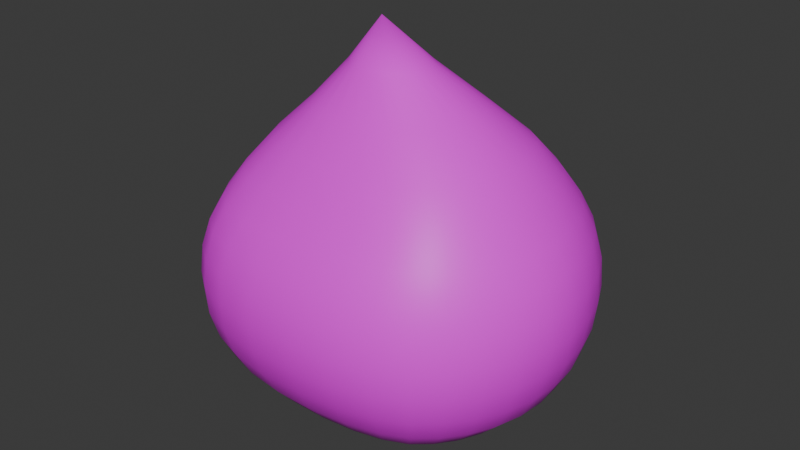 # Source: pet_choco_drop.blend  (saved by Blender 4.0.36; exported with 4.5.12 LTS)
import bpy
from mathutils import Matrix  # noqa: F401  (used for matrix-valued properties, if any)

bpy.ops.wm.read_factory_settings(use_empty=True)
scene = bpy.context.scene
scene.name = 'Scene'

# ---- collections
col_collection = bpy.data.collections.new('Collection'); scene.collection.children.link(col_collection)

# ---- images (referenced by path relative to the original .blend; pixels are not part of the script)
import os
ASSET_DIR = os.environ.get("B2B_ASSET_DIR", "")  # directory of the original .blend (textures are referenced by path, not embedded)
HERE = os.path.dirname(os.path.abspath(__file__))  # packed textures are extracted next to this script under _unpacked/

def load_image(name, relpath, width, height, colorspace="sRGB"):
    """Load a texture the original file referenced (path relative to the .blend, or extracted next to this script)."""
    p = next((c for c in (os.path.join(HERE, relpath), os.path.join(ASSET_DIR, relpath)) if relpath and os.path.exists(c)), "")
    if p:
        img = bpy.data.images.load(p, check_existing=True)
        img.name = name
    else:  # same state as the original file: an image datablock whose file is absent (Cycles renders it pink)
        img = bpy.data.images.new(name, width, height)
        img.source = "FILE"
        img.filepath = "//" + (relpath or name)
    img.colorspace_settings.name = colorspace
    return img
img_base_base_color = load_image('base Base Color', 'pet choco drop diffuse.png', 1024, 1024, 'sRGB')

# ---- materials (node trees are filled in below, after node groups)
mat_base = bpy.data.materials.new('base')
mat_base.use_transparent_shadow = False

# ---- material node trees
mat_base.use_nodes = True; mat_base.node_tree.nodes.clear()
_N = mat_base.node_tree.nodes; _L = mat_base.node_tree.links
n0 = _N.new('ShaderNodeBsdfPrincipled'); n0.name = 'Principled BSDF'; n0.location = (10, 300)
n0.inputs[3].default_value = 1.45
n1 = _N.new('ShaderNodeOutputMaterial'); n1.name = 'Material Output'; n1.location = (300, 300)
n2 = _N.new('ShaderNodeTexImage'); n2.name = 'Image Texture'; n2.location = (-280, 275)
n2.image = img_base_base_color
_L.new(n0.outputs[0], n1.inputs[0])
_L.new(n2.outputs[0], n0.inputs[0])
n1.is_active_output = True

# ---- world
world_world = bpy.data.worlds.new('World'); scene.world = world_world
world_world.use_nodes = True; world_world.node_tree.nodes.clear()
_N = world_world.node_tree.nodes; _L = world_world.node_tree.links
n0 = _N.new('ShaderNodeOutputWorld'); n0.name = 'World Output'; n0.location = (300, 300)
n1 = _N.new('ShaderNodeBackground'); n1.name = 'Background'; n1.location = (10, 300)
n1.inputs[0].default_value = (0.05088, 0.05088, 0.05088, 1.0)
_L.new(n1.outputs[0], n0.inputs[0])
n0.is_active_output = True
world_world.color = (0.05088, 0.05088, 0.05088)
world_world.use_sun_shadow = False
world_world.sun_shadow_jitter_overblur = 0.0

# ---- meshes
me_sphere_002 = bpy.data.meshes.new('Sphere.002')
me_sphere_002.from_pydata([(0.07661, 0.6672, 0.8751), (0.1165, 0.9404, 0.5142), (0.09877, 1.088, 0.1641), (0.09178, 1.107, -0.02616), (0.08984, 1.088, -0.2166), (0.07324, 0.9404, -0.5716), (-0.01181, 0.2619, 1.331), (0.1501, 0.4724, 1.096), (0.2672, 0.6589, 0.8838), (0.3526, 0.8073, 0.6949), (0.3818, 0.9282, 0.525), (0.3824, 1.018, 0.3564), (0.3794, 1.073, 0.1731), (0.3753, 1.092, -0.01742), (0.3703, 1.073, -0.208), (0.3646, 1.018, -0.3911), (0.3391, 0.9282, -0.5617), (0.2828, 0.8038, -0.7137), (0.1975, 0.6409, -0.8407), (0.1037, 0.4508, -0.9361), (0.02604, 0.2489, -0.9948), (0.04146, 0.2527, 1.332), (0.2567, 0.4513, 1.1), (0.4344, 0.6293, 0.891), (0.5446, 0.7693, 0.702), (0.5897, 0.8839, 0.5312), (0.6153, 0.969, 0.3631), (0.629, 1.021, 0.1803), (0.6307, 1.039, -0.0102), (0.6203, 1.021, -0.2011), (0.598, 0.969, -0.385), (0.5614, 0.8839, -0.555), (0.4777, 0.7684, -0.7078), (0.3524, 0.6154, -0.8361), (0.2105, 0.433, -0.933), (0.06642, 0.2385, -0.9944), (0.08839, 0.233, 1.334), (0.3462, 0.4163, 1.103), (0.5639, 0.5785, 0.8955), (0.6834, 0.7049, 0.7047), (0.7528, 0.8083, 0.5343), (0.7989, 0.8851, 0.3667), (0.8255, 0.9325, 0.1841), (0.8316, 0.9484, -0.006484), (0.817, 0.9325, -0.1976), (0.7821, 0.8851, -0.382), (0.7281, 0.8083, -0.5522), (0.6287, 0.7049, -0.7047), (0.4723, 0.5682, -0.8338), (0.2851, 0.4001, -0.9322), (0.1016, 0.221, -0.9943), (0.1291, 0.2058, 1.335), (0.4199, 0.3658, 1.105), (0.6611, 0.5039, 0.8978), (0.7904, 0.6111, 0.7057), (0.8788, 0.697, 0.5354), (0.9391, 0.7606, 0.3678), (0.9745, 0.7997, 0.1852), (0.9836, 0.8129, -0.005418), (0.9662, 0.7997, -0.1967), (0.9226, 0.7606, -0.3811), (0.8545, 0.6969, -0.5515), (0.7361, 0.6111, -0.7041), (0.5569, 0.4971, -0.8336), (0.3434, 0.3521, -0.9321), (0.1312, 0.1966, -0.9943), (0.1638, 0.1719, 1.337), (0.4816, 0.3007, 1.107), (0.7358, 0.4069, 0.8993), (0.8794, 0.4891, 0.7067), (0.9838, 0.5515, 0.5365), (1.056, 0.5975, 0.3691), (1.099, 0.6257, 0.1865), (1.11, 0.6352, -0.004133), (1.09, 0.6257, -0.1955), (1.04, 0.5975, -0.38), (0.9597, 0.5515, -0.5506), (0.8254, 0.4891, -0.7034), (0.6268, 0.4022, -0.8331), (0.3915, 0.29, -0.9319), (0.1556, 0.1659, -0.9942), (-0.1491, 0.04995, 1.593), (0.1908, 0.1329, 1.338), (0.5284, 0.22, 1.109), (0.7908, 0.2931, 0.9007), (0.9464, 0.3465, 0.7078), (1.063, 0.3831, 0.5377), (1.144, 0.41, 0.3704), (1.192, 0.4266, 0.1878), (1.206, 0.4322, -0.002821), (1.184, 0.4266, -0.1942), (1.128, 0.41, -0.3789), (1.039, 0.3831, -0.5496), (0.8926, 0.3459, -0.7026), (0.6791, 0.2894, -0.8324), (0.4272, 0.2132, -0.9314), (0.1738, 0.1302, -0.9941), (0.2026, 0.09072, 1.338), (0.5593, 0.1317, 1.111), (0.8243, 0.1667, 0.9019), (0.988, 0.1886, 0.709), (1.112, 0.2041, 0.5388), (1.199, 0.2133, 0.3714), (1.25, 0.2184, 0.1889), (1.265, 0.2206, -0.001755), (1.242, 0.2184, -0.1932), (1.183, 0.2133, -0.3779), (1.089, 0.2032, -0.5487), (0.9343, 0.1881, -0.7015), (0.7114, 0.163, -0.8314), (0.4494, 0.1291, -0.9309), (0.1852, 0.09062, -0.994), (0.2066, 0.04685, 1.339), (0.5735, 0.03984, 1.113), (0.8353, 0.0327, 0.9033), (1.002, 0.02411, 0.7103), (1.129, 0.01976, 0.5399), (1.217, 0.0168, 0.3722), (1.27, 0.01576, 0.1895), (1.285, 0.01566, -0.001256), (1.262, 0.01576, -0.1927), (1.201, 0.0168, -0.3772), (1.105, 0.0194, -0.5477), (0.9487, 0.02357, -0.7003), (0.7228, 0.03176, -0.8304), (0.4572, 0.04015, -0.9303), (0.1889, 0.04677, -0.9937), (0.2026, 0.002977, 1.339), (0.5594, -0.0513, 1.113), (0.8243, -0.101, 0.9045), (0.9882, -0.1378, 0.7115), (1.112, -0.1627, 0.5409), (1.199, -0.1761, 0.373), (1.25, -0.1832, 0.19), (1.265, -0.186, -0.0008299), (1.242, -0.1832, -0.1922), (1.183, -0.1761, -0.3765), (1.089, -0.1623, -0.5467), (0.9347, -0.1379, -0.6991), (0.7119, -0.1003, -0.8292), (0.4498, -0.05127, -0.9295), (0.1852, 0.002893, -0.9935), (0.1907, -0.03917, 1.339), (0.5282, -0.1388, 1.113), (0.7911, -0.228, 0.9054), (0.9468, -0.292, 0.7126), (1.063, -0.3351, 0.5418), (1.144, -0.3649, 0.3738), (1.192, -0.3832, 0.1909), (1.206, -0.3894, 8.063e-05), (1.184, -0.3832, -0.1912), (1.128, -0.3649, -0.3755), (1.04, -0.3351, -0.5456), (0.8932, -0.292, -0.698), (0.6796, -0.2239, -0.8282), (0.4276, -0.1338, -0.9289), (0.174, -0.03667, -0.9933), (0.1638, -0.07791, 1.338), (0.4812, -0.2189, 1.112), (0.7362, -0.3404, 0.9057), (0.8802, -0.4304, 0.7133), (0.9845, -0.4951, 0.5426), (1.057, -0.5429, 0.3748), (1.099, -0.5723, 0.1919), (1.111, -0.5822, 0.001147), (1.091, -0.5723, -0.1901), (1.04, -0.5429, -0.3745), (0.9606, -0.4951, -0.5447), (0.8264, -0.4302, -0.6971), (0.6277, -0.3361, -0.8274), (0.3921, -0.2091, -0.9285), (0.1558, -0.07149, -0.9932), (0.129, -0.1119, 1.337), (0.4199, -0.2883, 1.111), (0.6615, -0.4352, 0.9053), (0.7914, -0.5475, 0.7135), (0.8798, -0.634, 0.543), (0.94, -0.6982, 0.3753), (0.9754, -0.7377, 0.1926), (0.9846, -0.751, 0.001886), (0.9672, -0.7377, -0.1894), (0.9237, -0.6982, -0.3738), (0.8557, -0.634, -0.5441), (0.7373, -0.5475, -0.6966), (0.558, -0.4283, -0.827), (0.3441, -0.27, -0.9283), (0.1314, -0.1015, -0.9932), (0.08813, -0.1397, 1.336), (0.3459, -0.3377, 1.109), (0.5641, -0.5096, 0.9034), (0.6845, -0.6393, 0.713), (0.7538, -0.7427, 0.5425), (0.7999, -0.8195, 0.3749), (0.8265, -0.8668, 0.1923), (0.8327, -0.8828, 0.001703), (0.8182, -0.8668, -0.1895), (0.7833, -0.8195, -0.3739), (0.7293, -0.7427, -0.5442), (0.63, -0.6392, -0.6967), (0.4735, -0.4971, -0.8272), (0.2858, -0.3166, -0.9285), (0.1018, -0.1256, -0.9933), (0.04113, -0.1609, 1.335), (0.2561, -0.3731, 1.106), (0.434, -0.563, 0.8991), (0.545, -0.7055, 0.7102), (0.5904, -0.8208, 0.5395), (0.6159, -0.9064, 0.3715), (0.6296, -0.9591, 0.1887), (0.6313, -0.977, -0.001917), (0.621, -0.9591, -0.1929), (0.5988, -0.9064, -0.3768), (0.5623, -0.8208, -0.5469), (0.4785, -0.7042, -0.6999), (0.3528, -0.5438, -0.8299), (0.2105, -0.3489, -0.9295), (0.06664, -0.1431, -0.9935), (-0.0119, -0.1733, 1.333), (0.1495, -0.3957, 1.102), (0.2662, -0.5961, 0.8918), (0.351, -0.7481, 0.7032), (0.3809, -0.8711, 0.5334), (0.3819, -0.9625, 0.3649), (0.3787, -1.019, 0.1816), (0.3746, -1.038, -0.008966), (0.3698, -1.019, -0.1996), (0.3642, -0.9625, -0.3829), (0.3389, -0.8711, -0.5535), (0.2825, -0.7432, -0.7062), (0.1984, -0.5703, -0.8349), (0.1038, -0.3668, -0.933), (0.02636, -0.1537, -0.9938), (-0.06841, -0.1753, 1.331), (0.02088, -0.4058, 1.096), (0.0754, -0.6086, 0.8833), (0.1056, -0.7647, 0.6921), (0.1131, -0.8909, 0.5227), (0.1038, -0.9846, 0.3551), (0.0961, -1.042, 0.1727), (0.08938, -1.062, -0.01762), (0.08745, -1.042, -0.2082), (0.08665, -0.9846, -0.392), (0.07022, -0.8909, -0.5635), (0.04758, -0.7561, -0.7152), (0.01852, -0.5784, -0.8416), (-0.01005, -0.3728, -0.9366), (-0.02554, -0.1571, -0.9952), (-0.1252, -0.1706, 1.329), (-0.1169, -0.3975, 1.09), (-0.1224, -0.5993, 0.8747), (-0.148, -0.754, 0.6812), (-0.1816, -0.8782, 0.5102), (-0.217, -0.9704, 0.3419), (-0.2372, -1.027, 0.1592), (-0.246, -1.046, -0.03094), (-0.2459, -1.027, -0.2216), (-0.2314, -0.9704, -0.4049), (-0.2138, -0.8781, -0.5747), (-0.1935, -0.7452, -0.7247), (-0.1628, -0.57, -0.8482), (-0.1193, -0.3669, -0.9397), (-0.08124, -0.1538, -0.9968), (-0.1793, -0.1594, 1.328), (-0.2479, -0.3717, 1.085), (-0.3138, -0.567, 0.8669), (-0.3895, -0.7161, 0.6714), (-0.4659, -0.8334, 0.4986), (-0.5166, -0.9201, 0.3302), (-0.5395, -0.9731, 0.1481), (-0.5485, -0.9909, -0.04186), (-0.5488, -0.9731, -0.2328), (-0.5336, -0.9201, -0.4167), (-0.4893, -0.8334, -0.5854), (-0.4206, -0.7112, -0.7328), (-0.3293, -0.5448, -0.8535), (-0.2291, -0.3488, -0.9431), (-0.1341, -0.1441, -0.9982), (-0.2284, -0.1387, 1.326), (-0.3519, -0.3336, 1.081), (-0.4769, -0.5138, 0.8611), (-0.6009, -0.6527, 0.6638), (-0.6951, -0.758, 0.4911), (-0.7495, -0.8352, 0.3236), (-0.7832, -0.8825, 0.1416), (-0.7976, -0.8985, -0.0485), (-0.7925, -0.8825, -0.2393), (-0.7679, -0.8352, -0.4234), (-0.7179, -0.7579, -0.593), (-0.6206, -0.6511, -0.7396), (-0.4858, -0.5021, -0.8586), (-0.3286, -0.3189, -0.9459), (-0.1753, -0.1271, -0.9989), (-0.2699, -0.1108, 1.325), (-0.4281, -0.2816, 1.08), (-0.6005, -0.4373, 0.8575), (-0.7484, -0.5602, 0.66), (-0.846, -0.6484, 0.4881), (-0.9166, -0.7124, 0.3205), (-0.962, -0.7516, 0.1382), (-0.9804, -0.7648, -0.05202), (-0.9713, -0.7516, -0.2427), (-0.9349, -0.7124, -0.4265), (-0.8726, -0.6482, -0.5962), (-0.761, -0.5585, -0.743), (-0.5976, -0.432, -0.8612), (-0.4041, -0.2736, -0.9475), (-0.2062, -0.1031, -0.9991), (-0.04057, 0.04995, -1.016), (-0.3039, -0.077, 1.324), (-0.4873, -0.2166, 1.078), (-0.6898, -0.34, 0.8549), (-0.8424, -0.4394, 0.6581), (-0.9472, -0.509, 0.4869), (-1.029, -0.5566, 0.3191), (-1.081, -0.5856, 0.1367), (-1.102, -0.5954, -0.05355), (-1.091, -0.5856, -0.2442), (-1.047, -0.5566, -0.4278), (-0.9741, -0.5087, -0.5973), (-0.8519, -0.4383, -0.7443), (-0.6695, -0.3359, -0.8623), (-0.4516, -0.2079, -0.9479), (-0.2303, -0.07296, -0.9992), (-0.3312, -0.0385, 1.323), (-0.5342, -0.136, 1.077), (-0.7535, -0.2262, 0.8528), (-0.9087, -0.2964, 0.6562), (-1.022, -0.3475, 0.4854), (-1.111, -0.3786, 0.3176), (-1.169, -0.3968, 0.135), (-1.191, -0.403, -0.05519), (-1.178, -0.3968, -0.2458), (-1.13, -0.3786, -0.4293), (-1.049, -0.3474, -0.5987), (-0.9159, -0.2947, -0.7456), (-0.7201, -0.2214, -0.8634), (-0.4866, -0.1321, -0.9485), (-0.2481, -0.03724, -0.9993), (-0.3426, 0.003734, 1.323), (-0.5667, -0.04831, 1.075), (-0.791, -0.09735, 0.8509), (-0.9479, -0.1387, 0.6545), (-1.067, -0.1664, 0.4837), (-1.162, -0.1871, 0.3161), (-1.222, -0.1974, 0.1337), (-1.246, -0.2004, -0.05645), (-1.232, -0.1974, -0.247), (-1.181, -0.187, -0.4306), (-1.095, -0.1668, -0.6002), (-0.9549, -0.1364, -0.7471), (-0.7508, -0.09557, -0.8646), (-0.508, -0.04627, -0.9492), (-0.2593, 0.00486, -0.9996), (-0.3459, 0.04743, 1.323), (-0.5835, 0.04239, 1.073), (-0.807, 0.03648, 0.8491), (-0.9617, 0.02933, 0.653), (-1.083, 0.02249, 0.4823), (-1.18, 0.01632, 0.3149), (-1.241, 0.01138, 0.1328), (-1.265, 0.00987, -0.05726), (-1.251, 0.01137, -0.2479), (-1.198, 0.0163, -0.4318), (-1.111, 0.02152, -0.6015), (-0.9683, 0.02924, -0.7485), (-0.7613, 0.03757, -0.8657), (-0.5152, 0.0445, -0.95), (-0.263, 0.04849, -0.9999), (-0.3422, 0.09085, 1.322), (-0.5676, 0.1341, 1.073), (-0.7922, 0.1671, 0.8487), (-0.9494, 0.1948, 0.6519), (-1.069, 0.2115, 0.4813), (-1.164, 0.221, 0.3141), (-1.225, 0.2269, 0.132), (-1.249, 0.229, -0.05802), (-1.235, 0.2269, -0.2487), (-1.183, 0.221, -0.4326), (-1.097, 0.2114, -0.6025), (-0.9553, 0.1956, -0.7496), (-0.7505, 0.1689, -0.8667), (-0.5078, 0.1317, -0.9505), (-0.2591, 0.09168, -1.0), (-0.3316, 0.1322, 1.322), (-0.5347, 0.2176, 1.074), (-0.7543, 0.2915, 0.8484), (-0.9109, 0.3502, 0.6512), (-1.025, 0.392, 0.4807), (-1.115, 0.4221, 0.3134), (-1.173, 0.4405, 0.1312), (-1.195, 0.4467, -0.05883), (-1.182, 0.4405, -0.2495), (-1.134, 0.4221, -0.4333), (-1.052, 0.392, -0.6032), (-0.916, 0.3511, -0.7504), (-0.7188, 0.2921, -0.8675), (-0.4858, 0.2143, -0.951), (-0.2481, 0.1303, -1.0), (-0.3041, 0.1706, 1.323), (-0.4873, 0.2928, 1.074), (-0.691, 0.4033, 0.8488), (-0.8447, 0.4882, 0.6513), (-0.9502, 0.5553, 0.4803), (-1.032, 0.6049, 0.3129), (-1.085, 0.6354, 0.1307), (-1.106, 0.6457, -0.05944), (-1.094, 0.6354, -0.2501), (-1.051, 0.6049, -0.4339), (-0.9774, 0.5553, -0.6037), (-0.8513, 0.4894, -0.7509), (-0.6672, 0.4001, -0.8679), (-0.4501, 0.2878, -0.9512), (-0.2302, 0.1652, -1.0), (-0.2697, 0.2035, 1.323), (-0.4271, 0.3559, 1.075), (-0.6001, 0.4958, 0.8501), (-0.7491, 0.6023, 0.6519), (-0.8477, 0.6892, 0.4801), (-0.9186, 0.7546, 0.3127), (-0.9641, 0.7948, 0.1304), (-0.9827, 0.8084, -0.05971), (-0.9736, 0.7948, -0.2504), (-0.9371, 0.7546, -0.4342), (-0.8742, 0.6893, -0.6039), (-0.7599, 0.6029, -0.7507), (-0.5961, 0.4882, -0.8676), (-0.4022, 0.3465, -0.9512), (-0.2059, 0.195, -1.0), (-0.2283, 0.2281, 1.324), (-0.35, 0.406, 1.076), (-0.4749, 0.5665, 0.8532), (-0.6, 0.6915, 0.6552), (-0.6949, 0.793, 0.4824), (-0.7501, 0.8695, 0.3149), (-0.7838, 0.9168, 0.1329), (-0.7983, 0.9328, -0.05708), (-0.7933, 0.9168, -0.2478), (-0.7688, 0.8695, -0.4318), (-0.7171, 0.7931, -0.6012), (-0.6187, 0.6906, -0.7476), (-0.4829, 0.5546, -0.865), (-0.3278, 0.3923, -0.9494), (-0.1749, 0.2189, -0.9999), (-0.1793, 0.2467, 1.326), (-0.2474, 0.4442, 1.079), (-0.3105, 0.6197, 0.8589), (-0.3862, 0.7588, 0.6628), (-0.4636, 0.8713, 0.4899), (-0.5161, 0.9553, 0.3214), (-0.54, 1.007, 0.1393), (-0.5491, 1.025, -0.05055), (-0.5493, 1.007, -0.2413), (-0.5331, 0.9553, -0.4251), (-0.4861, 0.8713, -0.5937), (-0.4189, 0.7546, -0.7407), (-0.3273, 0.6026, -0.8593), (-0.2279, 0.4255, -0.9463), (-0.1343, 0.2366, -0.9992), (-0.1251, 0.2588, 1.327), (-0.1161, 0.4702, 1.084), (-0.1205, 0.6539, 0.8666), (-0.1439, 0.8014, 0.6726), (-0.1771, 0.9211, 0.5016), (-0.2134, 1.01, 0.3332), (-0.2353, 1.065, 0.1505), (-0.2445, 1.084, -0.03957), (-0.2437, 1.065, -0.2301), (-0.2281, 1.01, -0.4132), (-0.2107, 0.9211, -0.5829), (-0.1909, 0.7948, -0.732), (-0.1617, 0.6332, -0.8537), (-0.1194, 0.4464, -0.9428), (-0.08131, 0.2476, -0.9977), (-0.06828, 0.2639, 1.329), (0.02162, 0.4794, 1.09), (0.1085, 0.8178, 0.6837), (0.1071, 1.031, 0.3466), (0.08874, 1.031, -0.4003), (0.04874, 0.8114, -0.7227), (0.01867, 0.6459, -0.8469), (-0.01063, 0.4551, -0.9396), (-0.02559, 0.2518, -0.996)], [], [(307, 481, 20), (4, 3, 13, 14), (474, 473, 6, 7), (477, 4, 14, 15), (0, 474, 7, 8), (5, 477, 15, 16), (475, 0, 8, 9), (478, 5, 16, 17), (1, 475, 9, 10), (479, 478, 17, 18), (476, 1, 10, 11), (480, 479, 18, 19), (2, 476, 11, 12), (481, 480, 19, 20), (3, 2, 12, 13), (473, 81, 6), (20, 19, 34, 35), (13, 12, 27, 28), (6, 81, 21), (307, 20, 35), (14, 13, 28, 29), (7, 6, 21, 22), (15, 14, 29, 30), (8, 7, 22, 23), (16, 15, 30, 31), (9, 8, 23, 24), (17, 16, 31, 32), (10, 9, 24, 25), (18, 17, 32, 33), (11, 10, 25, 26), (19, 18, 33, 34), (12, 11, 26, 27), (24, 23, 38, 39), (32, 31, 46, 47), (25, 24, 39, 40), (33, 32, 47, 48), (26, 25, 40, 41), (34, 33, 48, 49), (27, 26, 41, 42), (35, 34, 49, 50), (28, 27, 42, 43), (21, 81, 36), (307, 35, 50), (29, 28, 43, 44), (22, 21, 36, 37), (30, 29, 44, 45), (23, 22, 37, 38), (31, 30, 45, 46), (43, 42, 57, 58), (36, 81, 51), (307, 50, 65), (44, 43, 58, 59), (37, 36, 51, 52), (45, 44, 59, 60), (38, 37, 52, 53), (46, 45, 60, 61), (39, 38, 53, 54), (47, 46, 61, 62), (40, 39, 54, 55), (48, 47, 62, 63), (41, 40, 55, 56), (49, 48, 63, 64), (42, 41, 56, 57), (50, 49, 64, 65), (62, 61, 76, 77), (55, 54, 69, 70), (63, 62, 77, 78), (56, 55, 70, 71), (64, 63, 78, 79), (57, 56, 71, 72), (65, 64, 79, 80), (58, 57, 72, 73), (51, 81, 66), (307, 65, 80), (59, 58, 73, 74), (52, 51, 66, 67), (60, 59, 74, 75), (53, 52, 67, 68), (61, 60, 75, 76), (54, 53, 68, 69), (307, 80, 96), (74, 73, 89, 90), (67, 66, 82, 83), (75, 74, 90, 91), (68, 67, 83, 84), (76, 75, 91, 92), (69, 68, 84, 85), (77, 76, 92, 93), (70, 69, 85, 86), (78, 77, 93, 94), (71, 70, 86, 87), (79, 78, 94, 95), (72, 71, 87, 88), (80, 79, 95, 96), (73, 72, 88, 89), (66, 81, 82), (94, 93, 108, 109), (87, 86, 101, 102), (95, 94, 109, 110), (88, 87, 102, 103), (96, 95, 110, 111), (89, 88, 103, 104), (82, 81, 97), (307, 96, 111), (90, 89, 104, 105), (83, 82, 97, 98), (91, 90, 105, 106), (84, 83, 98, 99), (92, 91, 106, 107), (85, 84, 99, 100), (93, 92, 107, 108), (86, 85, 100, 101), (98, 97, 112, 113), (106, 105, 120, 121), (99, 98, 113, 114), (107, 106, 121, 122), (100, 99, 114, 115), (108, 107, 122, 123), (101, 100, 115, 116), (109, 108, 123, 124), (102, 101, 116, 117), (110, 109, 124, 125), (103, 102, 117, 118), (111, 110, 125, 126), (104, 103, 118, 119), (97, 81, 112), (307, 111, 126), (105, 104, 119, 120), (117, 116, 131, 132), (125, 124, 139, 140), (118, 117, 132, 133), (126, 125, 140, 141), (119, 118, 133, 134), (112, 81, 127), (307, 126, 141), (120, 119, 134, 135), (113, 112, 127, 128), (121, 120, 135, 136), (114, 113, 128, 129), (122, 121, 136, 137), (115, 114, 129, 130), (123, 122, 137, 138), (116, 115, 130, 131), (124, 123, 138, 139), (136, 135, 150, 151), (129, 128, 143, 144), (137, 136, 151, 152), (130, 129, 144, 145), (138, 137, 152, 153), (131, 130, 145, 146), (139, 138, 153, 154), (132, 131, 146, 147), (140, 139, 154, 155), (133, 132, 147, 148), (141, 140, 155, 156), (134, 133, 148, 149), (127, 81, 142), (307, 141, 156), (135, 134, 149, 150), (128, 127, 142, 143), (155, 154, 169, 170), (148, 147, 162, 163), (156, 155, 170, 171), (149, 148, 163, 164), (142, 81, 157), (307, 156, 171), (150, 149, 164, 165), (143, 142, 157, 158), (151, 150, 165, 166), (144, 143, 158, 159), (152, 151, 166, 167), (145, 144, 159, 160), (153, 152, 167, 168), (146, 145, 160, 161), (154, 153, 168, 169), (147, 146, 161, 162), (159, 158, 173, 174), (167, 166, 181, 182), (160, 159, 174, 175), (168, 167, 182, 183), (161, 160, 175, 176), (169, 168, 183, 184), (162, 161, 176, 177), (170, 169, 184, 185), (163, 162, 177, 178), (171, 170, 185, 186), (164, 163, 178, 179), (157, 81, 172), (307, 171, 186), (165, 164, 179, 180), (158, 157, 172, 173), (166, 165, 180, 181), (178, 177, 192, 193), (186, 185, 200, 201), (179, 178, 193, 194), (172, 81, 187), (307, 186, 201), (180, 179, 194, 195), (173, 172, 187, 188), (181, 180, 195, 196), (174, 173, 188, 189), (182, 181, 196, 197), (175, 174, 189, 190), (183, 182, 197, 198), (176, 175, 190, 191), (184, 183, 198, 199), (177, 176, 191, 192), (185, 184, 199, 200), (197, 196, 211, 212), (190, 189, 204, 205), (198, 197, 212, 213), (191, 190, 205, 206), (199, 198, 213, 214), (192, 191, 206, 207), (200, 199, 214, 215), (193, 192, 207, 208), (201, 200, 215, 216), (194, 193, 208, 209), (187, 81, 202), (307, 201, 216), (195, 194, 209, 210), (188, 187, 202, 203), (196, 195, 210, 211), (189, 188, 203, 204), (216, 215, 230, 231), (209, 208, 223, 224), (202, 81, 217), (307, 216, 231), (210, 209, 224, 225), (203, 202, 217, 218), (211, 210, 225, 226), (204, 203, 218, 219), (212, 211, 226, 227), (205, 204, 219, 220), (213, 212, 227, 228), (206, 205, 220, 221), (214, 213, 228, 229), (207, 206, 221, 222), (215, 214, 229, 230), (208, 207, 222, 223), (228, 227, 242, 243), (221, 220, 235, 236), (229, 228, 243, 244), (222, 221, 236, 237), (230, 229, 244, 245), (223, 222, 237, 238), (231, 230, 245, 246), (224, 223, 238, 239), (217, 81, 232), (307, 231, 246), (225, 224, 239, 240), (218, 217, 232, 233), (226, 225, 240, 241), (219, 218, 233, 234), (227, 226, 241, 242), (220, 219, 234, 235), (232, 81, 247), (307, 246, 261), (240, 239, 254, 255), (233, 232, 247, 248), (241, 240, 255, 256), (234, 233, 248, 249), (242, 241, 256, 257), (235, 234, 249, 250), (243, 242, 257, 258), (236, 235, 250, 251), (244, 243, 258, 259), (237, 236, 251, 252), (245, 244, 259, 260), (238, 237, 252, 253), (246, 245, 260, 261), (239, 238, 253, 254), (251, 250, 265, 266), (259, 258, 273, 274), (252, 251, 266, 267), (260, 259, 274, 275), (253, 252, 267, 268), (261, 260, 275, 276), (254, 253, 268, 269), (247, 81, 262), (307, 261, 276), (255, 254, 269, 270), (248, 247, 262, 263), (256, 255, 270, 271), (249, 248, 263, 264), (257, 256, 271, 272), (250, 249, 264, 265), (258, 257, 272, 273), (270, 269, 284, 285), (263, 262, 277, 278), (271, 270, 285, 286), (264, 263, 278, 279), (272, 271, 286, 287), (265, 264, 279, 280), (273, 272, 287, 288), (266, 265, 280, 281), (274, 273, 288, 289), (267, 266, 281, 282), (275, 274, 289, 290), (268, 267, 282, 283), (276, 275, 290, 291), (269, 268, 283, 284), (262, 81, 277), (307, 276, 291), (289, 288, 303, 304), (282, 281, 296, 297), (290, 289, 304, 305), (283, 282, 297, 298), (291, 290, 305, 306), (284, 283, 298, 299), (277, 81, 292), (307, 291, 306), (285, 284, 299, 300), (278, 277, 292, 293), (286, 285, 300, 301), (279, 278, 293, 294), (287, 286, 301, 302), (280, 279, 294, 295), (288, 287, 302, 303), (281, 280, 295, 296), (293, 292, 308, 309), (301, 300, 316, 317), (294, 293, 309, 310), (302, 301, 317, 318), (295, 294, 310, 311), (303, 302, 318, 319), (296, 295, 311, 312), (304, 303, 319, 320), (297, 296, 312, 313), (305, 304, 320, 321), (298, 297, 313, 314), (306, 305, 321, 322), (299, 298, 314, 315), (292, 81, 308), (307, 306, 322), (300, 299, 315, 316), (313, 312, 327, 328), (321, 320, 335, 336), (314, 313, 328, 329), (322, 321, 336, 337), (315, 314, 329, 330), (308, 81, 323), (307, 322, 337), (316, 315, 330, 331), (309, 308, 323, 324), (317, 316, 331, 332), (310, 309, 324, 325), (318, 317, 332, 333), (311, 310, 325, 326), (319, 318, 333, 334), (312, 311, 326, 327), (320, 319, 334, 335), (332, 331, 346, 347), (325, 324, 339, 340), (333, 332, 347, 348), (326, 325, 340, 341), (334, 333, 348, 349), (327, 326, 341, 342), (335, 334, 349, 350), (328, 327, 342, 343), (336, 335, 350, 351), (329, 328, 343, 344), (337, 336, 351, 352), (330, 329, 344, 345), (323, 81, 338), (307, 337, 352), (331, 330, 345, 346), (324, 323, 338, 339), (351, 350, 365, 366), (344, 343, 358, 359), (352, 351, 366, 367), (345, 344, 359, 360), (338, 81, 353), (307, 352, 367), (346, 345, 360, 361), (339, 338, 353, 354), (347, 346, 361, 362), (340, 339, 354, 355), (348, 347, 362, 363), (341, 340, 355, 356), (349, 348, 363, 364), (342, 341, 356, 357), (350, 349, 364, 365), (343, 342, 357, 358), (363, 362, 377, 378), (356, 355, 370, 371), (364, 363, 378, 379), (357, 356, 371, 372), (365, 364, 379, 380), (358, 357, 372, 373), (366, 365, 380, 381), (359, 358, 373, 374), (367, 366, 381, 382), (360, 359, 374, 375), (353, 81, 368), (307, 367, 382), (361, 360, 375, 376), (354, 353, 368, 369), (362, 361, 376, 377), (355, 354, 369, 370), (382, 381, 396, 397), (375, 374, 389, 390), (368, 81, 383), (307, 382, 397), (376, 375, 390, 391), (369, 368, 383, 384), (377, 376, 391, 392), (370, 369, 384, 385), (378, 377, 392, 393), (371, 370, 385, 386), (379, 378, 393, 394), (372, 371, 386, 387), (380, 379, 394, 395), (373, 372, 387, 388), (381, 380, 395, 396), (374, 373, 388, 389), (386, 385, 400, 401), (394, 393, 408, 409), (387, 386, 401, 402), (395, 394, 409, 410), (388, 387, 402, 403), (396, 395, 410, 411), (389, 388, 403, 404), (397, 396, 411, 412), (390, 389, 404, 405), (383, 81, 398), (307, 397, 412), (391, 390, 405, 406), (384, 383, 398, 399), (392, 391, 406, 407), (385, 384, 399, 400), (393, 392, 407, 408), (405, 404, 419, 420), (398, 81, 413), (307, 412, 427), (406, 405, 420, 421), (399, 398, 413, 414), (407, 406, 421, 422), (400, 399, 414, 415), (408, 407, 422, 423), (401, 400, 415, 416), (409, 408, 423, 424), (402, 401, 416, 417), (410, 409, 424, 425), (403, 402, 417, 418), (411, 410, 425, 426), (404, 403, 418, 419), (412, 411, 426, 427), (424, 423, 438, 439), (417, 416, 431, 432), (425, 424, 439, 440), (418, 417, 432, 433), (426, 425, 440, 441), (419, 418, 433, 434), (427, 426, 441, 442), (420, 419, 434, 435), (413, 81, 428), (307, 427, 442), (421, 420, 435, 436), (414, 413, 428, 429), (422, 421, 436, 437), (415, 414, 429, 430), (423, 422, 437, 438), (416, 415, 430, 431), (428, 81, 443), (307, 442, 457), (436, 435, 450, 451), (429, 428, 443, 444), (437, 436, 451, 452), (430, 429, 444, 445), (438, 437, 452, 453), (431, 430, 445, 446), (439, 438, 453, 454), (432, 431, 446, 447), (440, 439, 454, 455), (433, 432, 447, 448), (441, 440, 455, 456), (434, 433, 448, 449), (442, 441, 456, 457), (435, 434, 449, 450), (447, 446, 461, 462), (455, 454, 469, 470), (448, 447, 462, 463), (456, 455, 470, 471), (449, 448, 463, 464), (457, 456, 471, 472), (450, 449, 464, 465), (443, 81, 458), (307, 457, 472), (451, 450, 465, 466), (444, 443, 458, 459), (452, 451, 466, 467), (445, 444, 459, 460), (453, 452, 467, 468), (446, 445, 460, 461), (454, 453, 468, 469), (466, 465, 3, 4), (459, 458, 473, 474), (467, 466, 4, 477), (460, 459, 474, 0), (468, 467, 477, 5), (461, 460, 0, 475), (469, 468, 5, 478), (462, 461, 475, 1), (470, 469, 478, 479), (463, 462, 1, 476), (471, 470, 479, 480), (464, 463, 476, 2), (472, 471, 480, 481), (465, 464, 2, 3), (458, 81, 473), (307, 472, 481)])
me_sphere_002.polygons.foreach_set('use_smooth', [True] * 512)
_uv = me_sphere_002.uv_layers.new(name='UVMap')
_uv.uv.foreach_set('vector', [0.8216, 0.2351, 0.7851, 0.229, 0.7863, 0.2196, 0.793, 0.7312, 0.7948, 0.6961, 0.8465, 0.6969, 0.8442, 0.732, 0.7803, 0.503, 0.7624, 0.4626, 0.7728, 0.4628, 0.8038, 0.503, 0.7909, 0.7657, 0.793, 0.7312, 0.8442, 0.732, 0.8413, 0.7664, 0.7916, 0.5393, 0.7803, 0.503, 0.8038, 0.503, 0.8264, 0.5393, 0.7858, 0.7986, 0.7909, 0.7657, 0.8413, 0.7664, 0.8344, 0.7989, 0.7983, 0.5718, 0.7916, 0.5393, 0.8264, 0.5393, 0.8429, 0.5717, 0.7787, 0.8283, 0.7858, 0.7986, 0.8344, 0.7989, 0.8215, 0.8285, 0.8004, 0.6006, 0.7983, 0.5718, 0.8429, 0.5717, 0.8488, 0.6008, 0.7153, 0.2113, 0.6868, 0.2002, 0.6913, 0.1577, 0.7186, 0.1788, 0.7988, 0.6295, 0.8004, 0.6006, 0.8488, 0.6008, 0.8491, 0.63, 0.7488, 0.2218, 0.7153, 0.2113, 0.7186, 0.1788, 0.7511, 0.2011, 0.797, 0.6618, 0.7988, 0.6295, 0.8491, 0.63, 0.8482, 0.6624, 0.7851, 0.229, 0.7488, 0.2218, 0.7511, 0.2011, 0.7863, 0.2196, 0.7948, 0.6961, 0.797, 0.6618, 0.8482, 0.6624, 0.8465, 0.6969, 0.7624, 0.4626, 0.7464, 0.4176, 0.7728, 0.4628, 0.7863, 0.2196, 0.7511, 0.2011, 0.7558, 0.1819, 0.7888, 0.2124, 0.8465, 0.6969, 0.8482, 0.6624, 0.8932, 0.6639, 0.8926, 0.6984, 0.7728, 0.4628, 0.7464, 0.4176, 0.7824, 0.463, 0.8216, 0.2351, 0.7863, 0.2196, 0.7888, 0.2124, 0.8442, 0.732, 0.8465, 0.6969, 0.8926, 0.6984, 0.8893, 0.7335, 0.8038, 0.503, 0.7728, 0.4628, 0.7824, 0.463, 0.823, 0.5034, 0.8413, 0.7664, 0.8442, 0.732, 0.8893, 0.7335, 0.8834, 0.7678, 0.8264, 0.5393, 0.8038, 0.503, 0.823, 0.5034, 0.8567, 0.5397, 0.8344, 0.7989, 0.8413, 0.7664, 0.8834, 0.7678, 0.8745, 0.8001, 0.8429, 0.5717, 0.8264, 0.5393, 0.8567, 0.5397, 0.8776, 0.5725, 0.8215, 0.8285, 0.8344, 0.7989, 0.8745, 0.8001, 0.8568, 0.8295, 0.8488, 0.6008, 0.8429, 0.5717, 0.8776, 0.5725, 0.8863, 0.602, 0.7186, 0.1788, 0.6913, 0.1577, 0.7004, 0.1227, 0.7253, 0.151, 0.8491, 0.63, 0.8488, 0.6008, 0.8863, 0.602, 0.8911, 0.6314, 0.7511, 0.2011, 0.7186, 0.1788, 0.7253, 0.151, 0.7558, 0.1819, 0.8482, 0.6624, 0.8491, 0.63, 0.8911, 0.6314, 0.8932, 0.6639, 0.8776, 0.5725, 0.8567, 0.5397, 0.8797, 0.5408, 0.9021, 0.5742, 0.8568, 0.8295, 0.8745, 0.8001, 0.9041, 0.8022, 0.8836, 0.8312, 0.8863, 0.602, 0.8776, 0.5725, 0.9021, 0.5742, 0.9152, 0.604, 0.7253, 0.151, 0.7004, 0.1227, 0.714, 0.09622, 0.7355, 0.1299, 0.8911, 0.6314, 0.8863, 0.602, 0.9152, 0.604, 0.9236, 0.6336, 0.7558, 0.1819, 0.7253, 0.151, 0.7355, 0.1299, 0.7628, 0.1688, 0.8932, 0.6639, 0.8911, 0.6314, 0.9236, 0.6336, 0.928, 0.6663, 0.7888, 0.2124, 0.7558, 0.1819, 0.7628, 0.1688, 0.7924, 0.2063, 0.8926, 0.6984, 0.8932, 0.6639, 0.928, 0.6663, 0.9282, 0.7008, 0.7824, 0.463, 0.7464, 0.4176, 0.7907, 0.4634, 0.8216, 0.2351, 0.7888, 0.2124, 0.7924, 0.2063, 0.8893, 0.7335, 0.8926, 0.6984, 0.9282, 0.7008, 0.9241, 0.7359, 0.1778, 0.07081, 0.2315, 0.03663, 0.2343, 0.04098, 0.1828, 0.07891, 0.8834, 0.7678, 0.8893, 0.7335, 0.9241, 0.7359, 0.916, 0.7701, 0.8567, 0.5397, 0.823, 0.5034, 0.839, 0.5042, 0.8797, 0.5408, 0.8745, 0.8001, 0.8834, 0.7678, 0.916, 0.7701, 0.9041, 0.8022, 0.001596, 0.2392, 0.01932, 0.2108, 0.03962, 0.2307, 0.02231, 0.2594, 0.2343, 0.04098, 0.2878, 1.275e-09, 0.2385, 0.04552, 0.8216, 0.2351, 0.7924, 0.2063, 0.7973, 0.2013, 0.9241, 0.7359, 0.9282, 0.7008, 0.9542, 0.7042, 0.9497, 0.7392, 0.1828, 0.07891, 0.2343, 0.04098, 0.2385, 0.04552, 0.1904, 0.08729, 0.916, 0.7701, 0.9241, 0.7359, 0.9497, 0.7392, 0.9401, 0.7733, 0.137, 0.1123, 0.1828, 0.07891, 0.1904, 0.08729, 0.1484, 0.124, 0.9041, 0.8022, 0.916, 0.7701, 0.9401, 0.7733, 0.9257, 0.805, 0.09966, 0.1395, 0.137, 0.1123, 0.1484, 0.124, 0.114, 0.1536, 0.714, 0.09622, 0.698, 0.07271, 0.7201, 0.0514, 0.7326, 0.0781, 0.06831, 0.1621, 0.09966, 0.1395, 0.114, 0.1536, 0.08533, 0.1788, 0.7355, 0.1299, 0.714, 0.09622, 0.7326, 0.0781, 0.7497, 0.1156, 0.04185, 0.1848, 0.06831, 0.1621, 0.08533, 0.1788, 0.06089, 0.2034, 0.7628, 0.1688, 0.7355, 0.1299, 0.7497, 0.1156, 0.7723, 0.159, 0.01932, 0.2108, 0.04185, 0.1848, 0.06089, 0.2034, 0.03962, 0.2307, 0.7924, 0.2063, 0.7628, 0.1688, 0.7723, 0.159, 0.7973, 0.2013, 0.7326, 0.0781, 0.7201, 0.0514, 0.748, 0.03443, 0.756, 0.06367, 0.08533, 0.1788, 0.114, 0.1536, 0.1332, 0.1687, 0.1082, 0.1967, 0.7497, 0.1156, 0.7326, 0.0781, 0.756, 0.06367, 0.7679, 0.1043, 0.06089, 0.2034, 0.08533, 0.1788, 0.1082, 0.1967, 0.08659, 0.2235, 0.7723, 0.159, 0.7497, 0.1156, 0.7679, 0.1043, 0.7843, 0.1512, 0.03962, 0.2307, 0.06089, 0.2034, 0.08659, 0.2235, 0.06704, 0.252, 0.7973, 0.2013, 0.7723, 0.159, 0.7843, 0.1512, 0.8032, 0.1973, 0.02231, 0.2594, 0.03962, 0.2307, 0.06704, 0.252, 0.05031, 0.2813, 0.2385, 0.04552, 0.2878, 1.275e-09, 0.2438, 0.0502, 0.8216, 0.2351, 0.7973, 0.2013, 0.8032, 0.1973, 0.009634, 0.2886, 0.02231, 0.2594, 0.05031, 0.2813, 0.03705, 0.31, 0.1904, 0.08729, 0.2385, 0.04552, 0.2438, 0.0502, 0.2006, 0.09605, 0.002092, 0.317, 0.009634, 0.2886, 0.03705, 0.31, 0.02778, 0.3372, 0.1484, 0.124, 0.1904, 0.08729, 0.2006, 0.09605, 0.1637, 0.1362, 7.046e-09, 0.3436, 0.002092, 0.317, 0.02778, 0.3372, 0.0229, 0.3616, 0.114, 0.1536, 0.1484, 0.124, 0.1637, 0.1362, 0.1332, 0.1687, 0.8216, 0.2351, 0.8032, 0.1973, 0.81, 0.1945, 0.03705, 0.31, 0.05031, 0.2813, 0.08286, 0.303, 0.06898, 0.3313, 0.2006, 0.09605, 0.2438, 0.0502, 0.25, 0.05479, 0.2136, 0.105, 0.02778, 0.3372, 0.03705, 0.31, 0.06898, 0.3313, 0.05785, 0.3573, 0.1637, 0.1362, 0.2006, 0.09605, 0.2136, 0.105, 0.182, 0.1484, 0.0229, 0.3616, 0.02778, 0.3372, 0.05785, 0.3573, 0.04989, 0.3797, 0.1332, 0.1687, 0.1637, 0.1362, 0.182, 0.1484, 0.1561, 0.1839, 0.756, 0.06367, 0.748, 0.03443, 0.7799, 0.02248, 0.7831, 0.05356, 0.1082, 0.1967, 0.1332, 0.1687, 0.1561, 0.1839, 0.1353, 0.2147, 0.7679, 0.1043, 0.756, 0.06367, 0.7831, 0.05356, 0.7892, 0.09646, 0.08659, 0.2235, 0.1082, 0.1967, 0.1353, 0.2147, 0.1167, 0.2436, 0.7843, 0.1512, 0.7679, 0.1043, 0.7892, 0.09646, 0.7988, 0.1458, 0.06704, 0.252, 0.08659, 0.2235, 0.1167, 0.2436, 0.09898, 0.2734, 0.8032, 0.1973, 0.7843, 0.1512, 0.7988, 0.1458, 0.81, 0.1945, 0.05031, 0.2813, 0.06704, 0.252, 0.09898, 0.2734, 0.08286, 0.303, 0.2438, 0.0502, 0.2878, 1.275e-09, 0.25, 0.05479, 0.7892, 0.09646, 0.7831, 0.05356, 0.8125, 0.04825, 0.8128, 0.0924, 0.1167, 0.2436, 0.1353, 0.2147, 0.1644, 0.2317, 0.1487, 0.2622, 0.7988, 0.1458, 0.7892, 0.09646, 0.8128, 0.0924, 0.8145, 0.143, 0.09898, 0.2734, 0.1167, 0.2436, 0.1487, 0.2622, 0.1328, 0.2931, 0.81, 0.1945, 0.7988, 0.1458, 0.8145, 0.143, 0.8174, 0.193, 0.08286, 0.303, 0.09898, 0.2734, 0.1328, 0.2931, 0.1173, 0.3231, 0.25, 0.05479, 0.2878, 1.275e-09, 0.2569, 0.05877, 0.8216, 0.2351, 0.81, 0.1945, 0.8174, 0.193, 0.06898, 0.3313, 0.08286, 0.303, 0.1173, 0.3231, 0.1028, 0.3511, 0.2136, 0.105, 0.25, 0.05479, 0.2569, 0.05877, 0.228, 0.1136, 0.05785, 0.3573, 0.06898, 0.3313, 0.1028, 0.3511, 0.08982, 0.3759, 0.182, 0.1484, 0.2136, 0.105, 0.228, 0.1136, 0.2026, 0.1602, 0.04989, 0.3797, 0.05785, 0.3573, 0.08982, 0.3759, 0.07914, 0.3968, 0.1561, 0.1839, 0.182, 0.1484, 0.2026, 0.1602, 0.1818, 0.1987, 0.7831, 0.05356, 0.7799, 0.02248, 0.8134, 0.01607, 0.8125, 0.04825, 0.1353, 0.2147, 0.1561, 0.1839, 0.1818, 0.1987, 0.1644, 0.2317, 0.228, 0.1136, 0.2569, 0.05877, 0.2641, 0.06238, 0.2431, 0.1214, 0.08982, 0.3759, 0.1028, 0.3511, 0.1361, 0.3681, 0.1222, 0.3923, 0.2026, 0.1602, 0.228, 0.1136, 0.2431, 0.1214, 0.2247, 0.1711, 0.07914, 0.3968, 0.08982, 0.3759, 0.1222, 0.3923, 0.1094, 0.412, 0.1818, 0.1987, 0.2026, 0.1602, 0.2247, 0.1711, 0.209, 0.2122, 0.8125, 0.04825, 0.8134, 0.01607, 0.8473, 0.01566, 0.8428, 0.04799, 0.1644, 0.2317, 0.1818, 0.1987, 0.209, 0.2122, 0.1948, 0.2469, 0.8128, 0.0924, 0.8125, 0.04825, 0.8428, 0.04799, 0.8369, 0.09222, 0.1487, 0.2622, 0.1644, 0.2317, 0.1948, 0.2469, 0.181, 0.2786, 0.8145, 0.143, 0.8128, 0.0924, 0.8369, 0.09222, 0.8308, 0.1428, 0.1328, 0.2931, 0.1487, 0.2622, 0.181, 0.2786, 0.1662, 0.3101, 0.8174, 0.193, 0.8145, 0.143, 0.8308, 0.1428, 0.8254, 0.193, 0.1173, 0.3231, 0.1328, 0.2931, 0.1662, 0.3101, 0.151, 0.3403, 0.2569, 0.05877, 0.2878, 1.275e-09, 0.2641, 0.06238, 0.8216, 0.2351, 0.8174, 0.193, 0.8254, 0.193, 0.1028, 0.3511, 0.1173, 0.3231, 0.151, 0.3403, 0.1361, 0.3681, 0.181, 0.2786, 0.1948, 0.2469, 0.2252, 0.2598, 0.2132, 0.2922, 0.8308, 0.1428, 0.8369, 0.09222, 0.8609, 0.09607, 0.8475, 0.1455, 0.1662, 0.3101, 0.181, 0.2786, 0.2132, 0.2922, 0.1994, 0.3241, 0.8254, 0.193, 0.8308, 0.1428, 0.8475, 0.1455, 0.8334, 0.1943, 0.151, 0.3403, 0.1662, 0.3101, 0.1994, 0.3241, 0.1846, 0.3545, 0.2641, 0.06238, 0.2878, 1.275e-09, 0.2714, 0.06549, 0.8216, 0.2351, 0.8254, 0.193, 0.8334, 0.1943, 0.1361, 0.3681, 0.151, 0.3403, 0.1846, 0.3545, 0.1693, 0.3821, 0.2431, 0.1214, 0.2641, 0.06238, 0.2714, 0.06549, 0.2584, 0.1275, 0.1222, 0.3923, 0.1361, 0.3681, 0.1693, 0.3821, 0.1543, 0.4059, 0.2247, 0.1711, 0.2431, 0.1214, 0.2584, 0.1275, 0.2471, 0.1806, 0.1094, 0.412, 0.1222, 0.3923, 0.1543, 0.4059, 0.1398, 0.4248, 0.209, 0.2122, 0.2247, 0.1711, 0.2471, 0.1806, 0.236, 0.2237, 0.8428, 0.04799, 0.8473, 0.01566, 0.8803, 0.02128, 0.8721, 0.05285, 0.1948, 0.2469, 0.209, 0.2122, 0.236, 0.2237, 0.2252, 0.2598, 0.8369, 0.09222, 0.8428, 0.04799, 0.8721, 0.05285, 0.8609, 0.09607, 0.1543, 0.4059, 0.1693, 0.3821, 0.2032, 0.3937, 0.1863, 0.4169, 0.2471, 0.1806, 0.2584, 0.1275, 0.2732, 0.1324, 0.2685, 0.1881, 0.8803, 0.02128, 0.8859, 3.591e-08, 0.9197, 0.01261, 0.9112, 0.03269, 0.236, 0.2237, 0.2471, 0.1806, 0.2685, 0.1881, 0.2621, 0.2328, 0.8721, 0.05285, 0.8803, 0.02128, 0.9112, 0.03269, 0.8998, 0.06256, 0.2252, 0.2598, 0.236, 0.2237, 0.2621, 0.2328, 0.2544, 0.2698, 0.8609, 0.09607, 0.8721, 0.05285, 0.8998, 0.06256, 0.8831, 0.1037, 0.2132, 0.2922, 0.2252, 0.2598, 0.2544, 0.2698, 0.2451, 0.3032, 0.8475, 0.1455, 0.8609, 0.09607, 0.8831, 0.1037, 0.8623, 0.1507, 0.1994, 0.3241, 0.2132, 0.2922, 0.2451, 0.3032, 0.2332, 0.3357, 0.8334, 0.1943, 0.8475, 0.1455, 0.8623, 0.1507, 0.8405, 0.1969, 0.1846, 0.3545, 0.1994, 0.3241, 0.2332, 0.3357, 0.219, 0.3663, 0.2714, 0.06549, 0.2878, 1.275e-09, 0.2786, 0.06796, 0.8216, 0.2351, 0.8334, 0.1943, 0.8405, 0.1969, 0.1693, 0.3821, 0.1846, 0.3545, 0.219, 0.3663, 0.2032, 0.3937, 0.2584, 0.1275, 0.2714, 0.06549, 0.2786, 0.06796, 0.2732, 0.1324, 0.8623, 0.1507, 0.8831, 0.1037, 0.903, 0.1147, 0.8756, 0.1582, 0.2332, 0.3357, 0.2451, 0.3032, 0.2757, 0.3111, 0.2657, 0.3442, 0.8405, 0.1969, 0.8623, 0.1507, 0.8756, 0.1582, 0.8466, 0.2007, 0.219, 0.3663, 0.2332, 0.3357, 0.2657, 0.3442, 0.2521, 0.3749, 0.2786, 0.06796, 0.2878, 1.275e-09, 0.2852, 0.06933, 0.8216, 0.2351, 0.8405, 0.1969, 0.8466, 0.2007, 0.2032, 0.3937, 0.219, 0.3663, 0.2521, 0.3749, 0.2357, 0.4022, 0.2732, 0.1324, 0.2786, 0.06796, 0.2852, 0.06933, 0.287, 0.1356, 0.1863, 0.4169, 0.2032, 0.3937, 0.2357, 0.4022, 0.2169, 0.4248, 0.2685, 0.1881, 0.2732, 0.1324, 0.287, 0.1356, 0.2878, 0.1932, 0.9112, 0.03269, 0.9197, 0.01261, 0.9511, 0.03106, 0.9395, 0.04928, 0.2621, 0.2328, 0.2685, 0.1881, 0.2878, 0.1932, 0.2858, 0.2391, 0.8998, 0.06256, 0.9112, 0.03269, 0.9395, 0.04928, 0.9242, 0.07665, 0.2544, 0.2698, 0.2621, 0.2328, 0.2858, 0.2391, 0.2819, 0.277, 0.8831, 0.1037, 0.8998, 0.06256, 0.9242, 0.07665, 0.903, 0.1147, 0.2451, 0.3032, 0.2544, 0.2698, 0.2819, 0.277, 0.2757, 0.3111, 0.2878, 0.1932, 0.287, 0.1356, 0.2991, 0.1372, 0.3044, 0.1958, 0.9395, 0.04928, 0.9511, 0.03106, 0.978, 0.05443, 0.9635, 0.07029, 0.2858, 0.2391, 0.2878, 0.1932, 0.3044, 0.1958, 0.3063, 0.2423, 0.9242, 0.07665, 0.9395, 0.04928, 0.9635, 0.07029, 0.9445, 0.09447, 0.2819, 0.277, 0.2858, 0.2391, 0.3063, 0.2423, 0.3061, 0.2809, 0.903, 0.1147, 0.9242, 0.07665, 0.9445, 0.09447, 0.9189, 0.1286, 0.2757, 0.3111, 0.2819, 0.277, 0.3061, 0.2809, 0.3028, 0.3155, 0.8756, 0.1582, 0.903, 0.1147, 0.9189, 0.1286, 0.8861, 0.1678, 0.2657, 0.3442, 0.2757, 0.3111, 0.3028, 0.3155, 0.2945, 0.3488, 0.8466, 0.2007, 0.8756, 0.1582, 0.8861, 0.1678, 0.8518, 0.2056, 0.2521, 0.3749, 0.2657, 0.3442, 0.2945, 0.3488, 0.2816, 0.3797, 0.2852, 0.06933, 0.2878, 1.275e-09, 0.2912, 0.06984, 0.8216, 0.2351, 0.8466, 0.2007, 0.8518, 0.2056, 0.2357, 0.4022, 0.2521, 0.3749, 0.2816, 0.3797, 0.2646, 0.4068, 0.287, 0.1356, 0.2852, 0.06933, 0.2912, 0.06984, 0.2991, 0.1372, 0.3167, 0.3828, 0.3063, 0.3505, 0.3304, 0.3535, 0.3394, 0.3856, 0.326, 0.2842, 0.3308, 0.2497, 0.3576, 0.2517, 0.3544, 0.2863, 0.8518, 0.2056, 0.8861, 0.1678, 0.8939, 0.179, 0.8558, 0.2113, 0.3259, 0.3192, 0.326, 0.2842, 0.3544, 0.2863, 0.3549, 0.3213, 0.4672, 0.05299, 0.5149, -4.959e-08, 0.475, 0.05356, 0.8216, 0.2351, 0.8518, 0.2056, 0.8558, 0.2113, 0.3304, 0.3535, 0.3259, 0.3192, 0.3549, 0.3213, 0.3588, 0.3555, 0.4171, 0.1012, 0.4672, 0.05299, 0.475, 0.05356, 0.4311, 0.1022, 0.3394, 0.3856, 0.3304, 0.3535, 0.3588, 0.3555, 0.3662, 0.3875, 0.3757, 0.1443, 0.4171, 0.1012, 0.4311, 0.1022, 0.3941, 0.1457, 0.3526, 0.4143, 0.3394, 0.3856, 0.3662, 0.3875, 0.3767, 0.416, 0.3542, 0.1831, 0.3757, 0.1443, 0.3941, 0.1457, 0.3746, 0.1846, 0.9445, 0.09447, 0.9635, 0.07029, 0.9817, 0.09475, 0.9599, 0.1153, 0.3401, 0.2171, 0.3542, 0.1831, 0.3746, 0.1846, 0.3641, 0.2189, 0.9189, 0.1286, 0.9445, 0.09447, 0.9599, 0.1153, 0.9304, 0.145, 0.3308, 0.2497, 0.3401, 0.2171, 0.3641, 0.2189, 0.3576, 0.2517, 0.8861, 0.1678, 0.9189, 0.1286, 0.9304, 0.145, 0.8939, 0.179, 0.3767, 0.416, 0.3662, 0.3875, 0.4008, 0.3887, 0.408, 0.4171, 0.3746, 0.1846, 0.3941, 0.1457, 0.4185, 0.1467, 0.4008, 0.1856, 0.9599, 0.1153, 0.9817, 0.09475, 0.9938, 0.1262, 0.9697, 0.1437, 0.3641, 0.2189, 0.3746, 0.1846, 0.4008, 0.1856, 0.3947, 0.22, 0.9304, 0.145, 0.9599, 0.1153, 0.9697, 0.1437, 0.9373, 0.1676, 0.3576, 0.2517, 0.3641, 0.2189, 0.3947, 0.22, 0.392, 0.2529, 0.8939, 0.179, 0.9304, 0.145, 0.9373, 0.1676, 0.8988, 0.1931, 0.3544, 0.2863, 0.3576, 0.2517, 0.392, 0.2529, 0.3914, 0.2876, 0.8558, 0.2113, 0.8939, 0.179, 0.8988, 0.1931, 0.8586, 0.2179, 0.3549, 0.3213, 0.3544, 0.2863, 0.3914, 0.2876, 0.3926, 0.3227, 0.475, 0.05356, 0.5149, -4.959e-08, 0.4838, 0.05395, 0.8216, 0.2351, 0.8558, 0.2113, 0.8586, 0.2179, 0.3588, 0.3555, 0.3549, 0.3213, 0.3926, 0.3227, 0.3958, 0.3568, 0.4311, 0.1022, 0.475, 0.05356, 0.4838, 0.05395, 0.4479, 0.1028, 0.3662, 0.3875, 0.3588, 0.3555, 0.3958, 0.3568, 0.4008, 0.3887, 0.3941, 0.1457, 0.4311, 0.1022, 0.4479, 0.1028, 0.4185, 0.1467, 0.8586, 0.2179, 0.8988, 0.1931, 0.9006, 0.2128, 0.86, 0.2254, 0.3926, 0.3227, 0.3914, 0.2876, 0.4379, 0.2882, 0.4402, 0.3233, 0.4838, 0.05395, 0.5149, -4.959e-08, 0.4936, 0.05411, 0.8216, 0.2351, 0.8586, 0.2179, 0.86, 0.2254, 0.3958, 0.3568, 0.3926, 0.3227, 0.4402, 0.3233, 0.4424, 0.3574, 0.4479, 0.1028, 0.4838, 0.05395, 0.4936, 0.05411, 0.4677, 0.1032, 0.4008, 0.3887, 0.3958, 0.3568, 0.4424, 0.3574, 0.4443, 0.3892, 0.4185, 0.1467, 0.4479, 0.1028, 0.4677, 0.1032, 0.4496, 0.1475, 0.408, 0.4171, 0.4008, 0.3887, 0.4443, 0.3892, 0.4494, 0.4176, 0.4008, 0.1856, 0.4185, 0.1467, 0.4496, 0.1475, 0.4368, 0.1863, 0.9697, 0.1437, 0.9938, 0.1262, 1.0, 0.1676, 0.9742, 0.18, 0.3947, 0.22, 0.4008, 0.1856, 0.4368, 0.1863, 0.4336, 0.2206, 0.9373, 0.1676, 0.9697, 0.1437, 0.9742, 0.18, 0.9401, 0.1961, 0.392, 0.2529, 0.3947, 0.22, 0.4336, 0.2206, 0.4355, 0.2535, 0.8988, 0.1931, 0.9373, 0.1676, 0.9401, 0.1961, 0.9006, 0.2128, 0.3914, 0.2876, 0.392, 0.2529, 0.4355, 0.2535, 0.4379, 0.2882, 0.9742, 0.18, 1.0, 0.1676, 1.0, 0.2168, 0.9734, 0.2229, 0.4336, 0.2206, 0.4368, 0.1863, 0.482, 0.1867, 0.4829, 0.2207, 0.9401, 0.1961, 0.9742, 0.18, 0.9734, 0.2229, 0.9392, 0.2289, 0.4355, 0.2535, 0.4336, 0.2206, 0.4829, 0.2207, 0.4867, 0.2535, 0.9006, 0.2128, 0.9401, 0.1961, 0.9392, 0.2289, 0.9002, 0.2336, 0.4379, 0.2882, 0.4355, 0.2535, 0.4867, 0.2535, 0.49, 0.288, 0.86, 0.2254, 0.9006, 0.2128, 0.9002, 0.2336, 0.8599, 0.2348, 0.4402, 0.3233, 0.4379, 0.2882, 0.49, 0.288, 0.4928, 0.323, 0.4936, 0.05411, 0.5149, -4.959e-08, 0.504, 0.05402, 0.8216, 0.2351, 0.86, 0.2254, 0.8599, 0.2348, 0.4424, 0.3574, 0.4402, 0.3233, 0.4928, 0.323, 0.4944, 0.3571, 0.4677, 0.1032, 0.4936, 0.05411, 0.504, 0.05402, 0.4914, 0.1033, 0.4443, 0.3892, 0.4424, 0.3574, 0.4944, 0.3571, 0.4954, 0.389, 0.4496, 0.1475, 0.4677, 0.1032, 0.4914, 0.1033, 0.4847, 0.1477, 0.4494, 0.4176, 0.4443, 0.3892, 0.4954, 0.389, 0.4989, 0.4176, 0.4368, 0.1863, 0.4496, 0.1475, 0.4847, 0.1477, 0.482, 0.1867, 0.504, 0.05402, 0.5149, -4.959e-08, 0.5144, 0.05374, 0.8216, 0.2351, 0.8599, 0.2348, 0.8586, 0.2449, 0.4944, 0.3571, 0.4928, 0.323, 0.5542, 0.3222, 0.5555, 0.3563, 0.4914, 0.1033, 0.504, 0.05402, 0.5144, 0.05374, 0.5166, 0.1031, 0.4954, 0.389, 0.4944, 0.3571, 0.5555, 0.3563, 0.5537, 0.3883, 0.4847, 0.1477, 0.4914, 0.1033, 0.5166, 0.1031, 0.521, 0.1473, 0.4989, 0.4176, 0.4954, 0.389, 0.5537, 0.3883, 0.5509, 0.4169, 0.482, 0.1867, 0.4847, 0.1477, 0.521, 0.1473, 0.5284, 0.1862, 0.9734, 0.2229, 1.0, 0.2168, 0.9938, 0.2684, 0.9682, 0.2667, 0.4829, 0.2207, 0.482, 0.1867, 0.5284, 0.1862, 0.5369, 0.2201, 0.9392, 0.2289, 0.9734, 0.2229, 0.9682, 0.2667, 0.9352, 0.2619, 0.4867, 0.2535, 0.4829, 0.2207, 0.5369, 0.2201, 0.5455, 0.2528, 0.9002, 0.2336, 0.9392, 0.2289, 0.9352, 0.2619, 0.8976, 0.2534, 0.49, 0.288, 0.4867, 0.2535, 0.5455, 0.2528, 0.551, 0.2872, 0.8599, 0.2348, 0.9002, 0.2336, 0.8976, 0.2534, 0.8586, 0.2449, 0.4928, 0.323, 0.49, 0.288, 0.551, 0.2872, 0.5542, 0.3222, 0.5369, 0.2201, 0.5284, 0.1862, 0.5724, 0.1849, 0.5887, 0.2187, 0.9352, 0.2619, 0.9682, 0.2667, 0.9589, 0.3076, 0.9284, 0.2918, 0.5455, 0.2528, 0.5369, 0.2201, 0.5887, 0.2187, 0.6, 0.251, 0.8976, 0.2534, 0.9352, 0.2619, 0.9284, 0.2918, 0.8929, 0.2731, 0.551, 0.2872, 0.5455, 0.2528, 0.6, 0.251, 0.606, 0.2853, 0.8586, 0.2449, 0.8976, 0.2534, 0.8929, 0.2731, 0.8561, 0.2544, 0.5542, 0.3222, 0.551, 0.2872, 0.606, 0.2853, 0.6093, 0.3201, 0.5144, 0.05374, 0.5149, -4.959e-08, 0.5242, 0.05329, 0.8216, 0.2351, 0.8586, 0.2449, 0.8561, 0.2544, 0.5555, 0.3563, 0.5542, 0.3222, 0.6093, 0.3201, 0.6106, 0.3544, 0.5166, 0.1031, 0.5144, 0.05374, 0.5242, 0.05329, 0.5404, 0.1023, 0.5537, 0.3883, 0.5555, 0.3563, 0.6106, 0.3544, 0.6087, 0.3865, 0.521, 0.1473, 0.5166, 0.1031, 0.5404, 0.1023, 0.5558, 0.1463, 0.5509, 0.4169, 0.5537, 0.3883, 0.6087, 0.3865, 0.6011, 0.4154, 0.5284, 0.1862, 0.521, 0.1473, 0.5558, 0.1463, 0.5724, 0.1849, 0.9682, 0.2667, 0.9938, 0.2684, 0.982, 0.3179, 0.9589, 0.3076, 0.6106, 0.3544, 0.6093, 0.3201, 0.6542, 0.3168, 0.6545, 0.3511, 0.5404, 0.1023, 0.5242, 0.05329, 0.5331, 0.05259, 0.5592, 0.101, 0.6087, 0.3865, 0.6106, 0.3544, 0.6545, 0.3511, 0.651, 0.3836, 0.5558, 0.1463, 0.5404, 0.1023, 0.5592, 0.101, 0.5853, 0.1445, 0.6011, 0.4154, 0.6087, 0.3865, 0.651, 0.3836, 0.6424, 0.4128, 0.5724, 0.1849, 0.5558, 0.1463, 0.5853, 0.1445, 0.6107, 0.1829, 0.9589, 0.3076, 0.982, 0.3179, 0.9651, 0.3584, 0.9452, 0.3431, 0.5887, 0.2187, 0.5724, 0.1849, 0.6107, 0.1829, 0.6302, 0.2161, 0.9284, 0.2918, 0.9589, 0.3076, 0.9452, 0.3431, 0.9185, 0.3197, 0.6, 0.251, 0.5887, 0.2187, 0.6302, 0.2161, 0.642, 0.2481, 0.8929, 0.2731, 0.9284, 0.2918, 0.9185, 0.3197, 0.8861, 0.2908, 0.606, 0.2853, 0.6, 0.251, 0.642, 0.2481, 0.65, 0.282, 0.8561, 0.2544, 0.8929, 0.2731, 0.8861, 0.2908, 0.8524, 0.2616, 0.6093, 0.3201, 0.606, 0.2853, 0.65, 0.282, 0.6542, 0.3168, 0.5242, 0.05329, 0.5149, -4.959e-08, 0.5331, 0.05259, 0.8216, 0.2351, 0.8561, 0.2544, 0.8524, 0.2616, 0.9185, 0.3197, 0.9452, 0.3431, 0.9264, 0.3673, 0.9041, 0.339, 0.642, 0.2481, 0.6302, 0.2161, 0.6569, 0.2126, 0.6716, 0.244, 0.8861, 0.2908, 0.9185, 0.3197, 0.9041, 0.339, 0.8768, 0.3039, 0.65, 0.282, 0.642, 0.2481, 0.6716, 0.244, 0.6816, 0.2778, 0.8524, 0.2616, 0.8861, 0.2908, 0.8768, 0.3039, 0.8476, 0.2669, 0.6542, 0.3168, 0.65, 0.282, 0.6816, 0.2778, 0.6866, 0.3125, 0.5331, 0.05259, 0.5149, -4.959e-08, 0.5404, 0.05173, 0.8216, 0.2351, 0.8524, 0.2616, 0.8476, 0.2669, 0.6545, 0.3511, 0.6542, 0.3168, 0.6866, 0.3125, 0.6862, 0.3469, 0.5592, 0.101, 0.5331, 0.05259, 0.5404, 0.05173, 0.5727, 0.09932, 0.651, 0.3836, 0.6545, 0.3511, 0.6862, 0.3469, 0.6806, 0.3796, 0.5853, 0.1445, 0.5592, 0.101, 0.5727, 0.09932, 0.6073, 0.1422, 0.6424, 0.4128, 0.651, 0.3836, 0.6806, 0.3796, 0.6698, 0.4093, 0.6107, 0.1829, 0.5853, 0.1445, 0.6073, 0.1422, 0.637, 0.1799, 0.9452, 0.3431, 0.9651, 0.3584, 0.943, 0.385, 0.9264, 0.3673, 0.6302, 0.2161, 0.6107, 0.1829, 0.637, 0.1799, 0.6569, 0.2126, 0.5727, 0.09932, 0.5404, 0.05173, 0.5464, 0.05075, 0.583, 0.0974, 0.3156, 0.7757, 0.3088, 0.7416, 0.3412, 0.74, 0.3461, 0.7743, 0.6073, 0.1422, 0.5727, 0.09932, 0.583, 0.0974, 0.6229, 0.1394, 0.3266, 0.8077, 0.3156, 0.7757, 0.3461, 0.7743, 0.3538, 0.8064, 0.3386, 0.5796, 0.3582, 0.5456, 0.3775, 0.5448, 0.3623, 0.5786, 0.3412, 0.8362, 0.3266, 0.8077, 0.3538, 0.8064, 0.3648, 0.8351, 0.3244, 0.6096, 0.3386, 0.5796, 0.3623, 0.5786, 0.3517, 0.6083, 0.9041, 0.339, 0.9264, 0.3673, 0.9033, 0.3821, 0.8856, 0.3506, 0.3142, 0.6393, 0.3244, 0.6096, 0.3517, 0.6083, 0.3446, 0.6378, 0.8768, 0.3039, 0.9041, 0.339, 0.8856, 0.3506, 0.8641, 0.3115, 0.3081, 0.672, 0.3142, 0.6393, 0.3446, 0.6378, 0.3405, 0.6705, 0.8476, 0.2669, 0.8768, 0.3039, 0.8641, 0.3115, 0.8418, 0.2708, 0.3063, 0.7065, 0.3081, 0.672, 0.3405, 0.6705, 0.3393, 0.705, 0.5404, 0.05173, 0.5149, -4.959e-08, 0.5464, 0.05075, 0.8216, 0.2351, 0.8476, 0.2669, 0.8418, 0.2708, 0.3088, 0.7416, 0.3063, 0.7065, 0.3393, 0.705, 0.3412, 0.74, 0.3446, 0.6378, 0.3517, 0.6083, 0.3825, 0.6075, 0.3786, 0.6369, 0.8641, 0.3115, 0.8856, 0.3506, 0.864, 0.3582, 0.8498, 0.3168, 0.3405, 0.6705, 0.3446, 0.6378, 0.3786, 0.6369, 0.3765, 0.6695, 0.8418, 0.2708, 0.8641, 0.3115, 0.8498, 0.3168, 0.835, 0.2735, 0.3393, 0.705, 0.3405, 0.6705, 0.3765, 0.6695, 0.3761, 0.7039, 0.4182, 0.4646, 0.4383, 0.4176, 0.4257, 0.4643, 0.8216, 0.2351, 0.8418, 0.2708, 0.835, 0.2735, 0.3412, 0.74, 0.3393, 0.705, 0.3761, 0.7039, 0.3773, 0.739, 0.3963, 0.5069, 0.4182, 0.4646, 0.4257, 0.4643, 0.4118, 0.5065, 0.3461, 0.7743, 0.3412, 0.74, 0.3773, 0.739, 0.38, 0.7733, 0.3775, 0.5448, 0.3963, 0.5069, 0.4118, 0.5065, 0.3994, 0.5442, 0.3538, 0.8064, 0.3461, 0.7743, 0.38, 0.7733, 0.3846, 0.8055, 0.3623, 0.5786, 0.3775, 0.5448, 0.3994, 0.5442, 0.3896, 0.5779, 0.3648, 0.8351, 0.3538, 0.8064, 0.3846, 0.8055, 0.3921, 0.8344, 0.3517, 0.6083, 0.3623, 0.5786, 0.3896, 0.5779, 0.3825, 0.6075, 0.8856, 0.3506, 0.9033, 0.3821, 0.8762, 0.3916, 0.864, 0.3582, 0.38, 0.7733, 0.3773, 0.739, 0.4147, 0.7384, 0.4159, 0.7728, 0.3994, 0.5442, 0.4118, 0.5065, 0.4284, 0.5063, 0.4237, 0.544, 0.3846, 0.8055, 0.38, 0.7733, 0.4159, 0.7728, 0.4184, 0.8051, 0.3896, 0.5779, 0.3994, 0.5442, 0.4237, 0.544, 0.4191, 0.5776, 0.3921, 0.8344, 0.3846, 0.8055, 0.4184, 0.8051, 0.4218, 0.834, 0.3825, 0.6075, 0.3896, 0.5779, 0.4191, 0.5776, 0.4164, 0.6071, 0.864, 0.3582, 0.8762, 0.3916, 0.8467, 0.3964, 0.8406, 0.3619, 0.3786, 0.6369, 0.3825, 0.6075, 0.4164, 0.6071, 0.4145, 0.6364, 0.8498, 0.3168, 0.864, 0.3582, 0.8406, 0.3619, 0.8338, 0.3194, 0.3765, 0.6695, 0.3786, 0.6369, 0.4145, 0.6364, 0.4139, 0.6689, 0.835, 0.2735, 0.8498, 0.3168, 0.8338, 0.3194, 0.8272, 0.275, 0.3761, 0.7039, 0.3765, 0.6695, 0.4139, 0.6689, 0.4141, 0.7033, 0.4257, 0.4643, 0.4383, 0.4176, 0.4337, 0.4642, 0.8216, 0.2351, 0.835, 0.2735, 0.8272, 0.275, 0.3773, 0.739, 0.3761, 0.7039, 0.4141, 0.7033, 0.4147, 0.7384, 0.4118, 0.5065, 0.4257, 0.4643, 0.4337, 0.4642, 0.4284, 0.5063, 0.8338, 0.3194, 0.8406, 0.3619, 0.8161, 0.3619, 0.8171, 0.3194, 0.4139, 0.6689, 0.4145, 0.6364, 0.452, 0.6363, 0.4524, 0.6687, 0.8272, 0.275, 0.8338, 0.3194, 0.8171, 0.3194, 0.8192, 0.275, 0.4141, 0.7033, 0.4139, 0.6689, 0.4524, 0.6687, 0.4528, 0.7032, 0.4337, 0.4642, 0.4383, 0.4176, 0.4417, 0.4642, 0.8216, 0.2351, 0.8272, 0.275, 0.8192, 0.275, 0.4147, 0.7384, 0.4141, 0.7033, 0.4528, 0.7032, 0.4531, 0.7383, 0.4284, 0.5063, 0.4337, 0.4642, 0.4417, 0.4642, 0.4453, 0.5063, 0.4159, 0.7728, 0.4147, 0.7384, 0.4531, 0.7383, 0.4534, 0.7727, 0.4237, 0.544, 0.4284, 0.5063, 0.4453, 0.5063, 0.4484, 0.5441, 0.4184, 0.8051, 0.4159, 0.7728, 0.4534, 0.7727, 0.4531, 0.8051, 0.4191, 0.5776, 0.4237, 0.544, 0.4484, 0.5441, 0.4501, 0.5777, 0.4218, 0.834, 0.4184, 0.8051, 0.4531, 0.8051, 0.4523, 0.8341, 0.4164, 0.6071, 0.4191, 0.5776, 0.4501, 0.5777, 0.4512, 0.6071, 0.8406, 0.3619, 0.8467, 0.3964, 0.8162, 0.3965, 0.8161, 0.3619, 0.4145, 0.6364, 0.4164, 0.6071, 0.4512, 0.6071, 0.452, 0.6363, 0.4531, 0.8051, 0.4534, 0.7727, 0.4906, 0.7731, 0.4876, 0.8054, 0.4501, 0.5777, 0.4484, 0.5441, 0.472, 0.5444, 0.4801, 0.578, 0.4523, 0.8341, 0.4531, 0.8051, 0.4876, 0.8054, 0.4825, 0.8345, 0.4512, 0.6071, 0.4501, 0.5777, 0.4801, 0.578, 0.4855, 0.6075, 0.8161, 0.3619, 0.8162, 0.3965, 0.7859, 0.3917, 0.7922, 0.3581, 0.452, 0.6363, 0.4512, 0.6071, 0.4855, 0.6075, 0.4891, 0.6367, 0.8171, 0.3194, 0.8161, 0.3619, 0.7922, 0.3581, 0.8013, 0.3169, 0.4524, 0.6687, 0.452, 0.6363, 0.4891, 0.6367, 0.4915, 0.6691, 0.8192, 0.275, 0.8171, 0.3194, 0.8013, 0.3169, 0.8113, 0.2737, 0.4528, 0.7032, 0.4524, 0.6687, 0.4915, 0.6691, 0.4926, 0.7035, 0.4417, 0.4642, 0.4383, 0.4176, 0.4496, 0.4643, 0.8216, 0.2351, 0.8192, 0.275, 0.8113, 0.2737, 0.4531, 0.7383, 0.4528, 0.7032, 0.4926, 0.7035, 0.4923, 0.7386, 0.4453, 0.5063, 0.4417, 0.4642, 0.4496, 0.4643, 0.4618, 0.5066, 0.4534, 0.7727, 0.4531, 0.7383, 0.4923, 0.7386, 0.4906, 0.7731, 0.4484, 0.5441, 0.4453, 0.5063, 0.4618, 0.5066, 0.472, 0.5444, 0.8113, 0.2737, 0.8013, 0.3169, 0.7865, 0.3117, 0.8044, 0.2711, 0.4926, 0.7035, 0.4915, 0.6691, 0.5297, 0.67, 0.5315, 0.7045, 0.4496, 0.4643, 0.4383, 0.4176, 0.457, 0.4645, 0.8216, 0.2351, 0.8113, 0.2737, 0.8044, 0.2711, 0.4923, 0.7386, 0.4926, 0.7035, 0.5315, 0.7045, 0.5304, 0.7395, 0.4618, 0.5066, 0.4496, 0.4643, 0.457, 0.4645, 0.4764, 0.507, 0.4906, 0.7731, 0.4923, 0.7386, 0.5304, 0.7395, 0.5265, 0.7739, 0.472, 0.5444, 0.4618, 0.5066, 0.4764, 0.507, 0.4941, 0.5449, 0.4876, 0.8054, 0.4906, 0.7731, 0.5265, 0.7739, 0.5198, 0.8062, 0.4801, 0.578, 0.472, 0.5444, 0.4941, 0.5449, 0.5078, 0.5787, 0.4825, 0.8345, 0.4876, 0.8054, 0.5198, 0.8062, 0.5102, 0.8352, 0.4855, 0.6075, 0.4801, 0.578, 0.5078, 0.5787, 0.5177, 0.6082, 0.7922, 0.3581, 0.7859, 0.3917, 0.758, 0.3824, 0.7701, 0.3506, 0.4891, 0.6367, 0.4855, 0.6075, 0.5177, 0.6082, 0.525, 0.6375, 0.8013, 0.3169, 0.7922, 0.3581, 0.7701, 0.3506, 0.7865, 0.3117, 0.4915, 0.6691, 0.4891, 0.6367, 0.525, 0.6375, 0.5297, 0.67, 0.5078, 0.5787, 0.4941, 0.5449, 0.5134, 0.5458, 0.5319, 0.5797, 0.5102, 0.8352, 0.5198, 0.8062, 0.5484, 0.8074, 0.5344, 0.8362, 0.5177, 0.6082, 0.5078, 0.5787, 0.5319, 0.5797, 0.5463, 0.6094, 0.7701, 0.3506, 0.758, 0.3824, 0.7336, 0.3687, 0.751, 0.3397, 0.525, 0.6375, 0.5177, 0.6082, 0.5463, 0.6094, 0.557, 0.6388, 0.7865, 0.3117, 0.7701, 0.3506, 0.751, 0.3397, 0.7735, 0.3042, 0.5297, 0.67, 0.525, 0.6375, 0.557, 0.6388, 0.5638, 0.6714, 0.8044, 0.2711, 0.7865, 0.3117, 0.7735, 0.3042, 0.7982, 0.2674, 0.5315, 0.7045, 0.5297, 0.67, 0.5638, 0.6714, 0.5663, 0.7059, 0.457, 0.4645, 0.4383, 0.4176, 0.4635, 0.4648, 0.8216, 0.2351, 0.8044, 0.2711, 0.7982, 0.2674, 0.5304, 0.7395, 0.5315, 0.7045, 0.5663, 0.7059, 0.5645, 0.7409, 0.4764, 0.507, 0.457, 0.4645, 0.4635, 0.4648, 0.4894, 0.5076, 0.5265, 0.7739, 0.5304, 0.7395, 0.5645, 0.7409, 0.5585, 0.7752, 0.4941, 0.5449, 0.4764, 0.507, 0.4894, 0.5076, 0.5134, 0.5458, 0.5198, 0.8062, 0.5265, 0.7739, 0.5585, 0.7752, 0.5484, 0.8074, 0.5663, 0.7059, 0.5638, 0.6714, 0.5908, 0.6732, 0.5939, 0.7077, 0.718, 0.4637, 0.7464, 0.4176, 0.7247, 0.4633, 0.8216, 0.2351, 0.7982, 0.2674, 0.7931, 0.2625, 0.5645, 0.7409, 0.5663, 0.7059, 0.5939, 0.7077, 0.5916, 0.7428, 0.6846, 0.5055, 0.718, 0.4637, 0.7247, 0.4633, 0.6965, 0.5047, 0.5585, 0.7752, 0.5645, 0.7409, 0.5916, 0.7428, 0.5838, 0.7769, 0.6474, 0.5432, 0.6846, 0.5055, 0.6965, 0.5047, 0.6653, 0.542, 0.5484, 0.8074, 0.5585, 0.7752, 0.5838, 0.7769, 0.5711, 0.8089, 0.6192, 0.5766, 0.6474, 0.5432, 0.6653, 0.542, 0.6382, 0.5752, 0.7336, 0.3687, 0.7215, 0.3867, 0.6983, 0.3661, 0.714, 0.3505, 0.5463, 0.6094, 0.5319, 0.5797, 0.5511, 0.581, 0.569, 0.6109, 0.751, 0.3397, 0.7336, 0.3687, 0.714, 0.3505, 0.7359, 0.3255, 0.557, 0.6388, 0.5463, 0.6094, 0.569, 0.6109, 0.5824, 0.6405, 0.7735, 0.3042, 0.751, 0.3397, 0.7359, 0.3255, 0.7634, 0.2946, 0.5638, 0.6714, 0.557, 0.6388, 0.5824, 0.6405, 0.5908, 0.6732, 0.7982, 0.2674, 0.7735, 0.3042, 0.7634, 0.2946, 0.7931, 0.2625, 0.6278, 0.8312, 0.6089, 0.802, 0.639, 0.8008, 0.6548, 0.8301, 0.6203, 0.6042, 0.6382, 0.5752, 0.6667, 0.574, 0.6497, 0.6031, 0.7359, 0.3255, 0.714, 0.3505, 0.6998, 0.3235, 0.7252, 0.304, 0.6072, 0.6331, 0.6203, 0.6042, 0.6497, 0.6031, 0.6396, 0.6319, 0.7634, 0.2946, 0.7359, 0.3255, 0.7252, 0.304, 0.756, 0.2804, 0.5983, 0.6653, 0.6072, 0.6331, 0.6396, 0.6319, 0.6329, 0.664, 0.7931, 0.2625, 0.7634, 0.2946, 0.756, 0.2804, 0.7892, 0.2566, 0.5939, 0.6997, 0.5983, 0.6653, 0.6329, 0.664, 0.6293, 0.6983, 0.7247, 0.4633, 0.7464, 0.4176, 0.7326, 0.4629, 0.8216, 0.2351, 0.7931, 0.2625, 0.7892, 0.2566, 0.5943, 0.7348, 0.5939, 0.6997, 0.6293, 0.6983, 0.6289, 0.7335, 0.6965, 0.5047, 0.7247, 0.4633, 0.7326, 0.4629, 0.7112, 0.5041, 0.5993, 0.7693, 0.5943, 0.7348, 0.6289, 0.7335, 0.6316, 0.7681, 0.6653, 0.542, 0.6965, 0.5047, 0.7112, 0.5041, 0.6892, 0.5411, 0.6089, 0.802, 0.5993, 0.7693, 0.6316, 0.7681, 0.639, 0.8008, 0.6382, 0.5752, 0.6653, 0.542, 0.6892, 0.5411, 0.6667, 0.574, 0.7326, 0.4629, 0.7464, 0.4176, 0.7419, 0.4627, 0.8216, 0.2351, 0.7892, 0.2566, 0.7865, 0.2489, 0.6289, 0.7335, 0.6293, 0.6983, 0.6762, 0.6973, 0.6748, 0.7325, 0.7112, 0.5041, 0.7326, 0.4629, 0.7419, 0.4627, 0.7305, 0.5037, 0.6316, 0.7681, 0.6289, 0.7335, 0.6748, 0.7325, 0.676, 0.7671, 0.6892, 0.5411, 0.7112, 0.5041, 0.7305, 0.5037, 0.72, 0.5403, 0.639, 0.8008, 0.6316, 0.7681, 0.676, 0.7671, 0.6824, 0.7997, 0.6667, 0.574, 0.6892, 0.5411, 0.72, 0.5403, 0.7068, 0.573, 0.6548, 0.8301, 0.639, 0.8008, 0.6824, 0.7997, 0.6923, 0.8291, 0.6497, 0.6031, 0.6667, 0.574, 0.7068, 0.573, 0.6931, 0.602, 0.7252, 0.304, 0.6998, 0.3235, 0.6908, 0.2862, 0.7185, 0.2749, 0.6396, 0.6319, 0.6497, 0.6031, 0.6931, 0.602, 0.6836, 0.6309, 0.756, 0.2804, 0.7252, 0.304, 0.7185, 0.2749, 0.7513, 0.2618, 0.6329, 0.664, 0.6396, 0.6319, 0.6836, 0.6309, 0.6788, 0.663, 0.7892, 0.2566, 0.756, 0.2804, 0.7513, 0.2618, 0.7865, 0.2489, 0.6293, 0.6983, 0.6329, 0.664, 0.6788, 0.663, 0.6762, 0.6973, 0.6931, 0.602, 0.7068, 0.573, 0.7518, 0.5723, 0.7463, 0.6011, 0.7185, 0.2749, 0.6908, 0.2862, 0.6866, 0.2441, 0.7152, 0.2443, 0.6836, 0.6309, 0.6931, 0.602, 0.7463, 0.6011, 0.7398, 0.63, 0.7513, 0.2618, 0.7185, 0.2749, 0.7152, 0.2443, 0.7489, 0.2417, 0.6788, 0.663, 0.6836, 0.6309, 0.7398, 0.63, 0.7354, 0.6622, 0.7865, 0.2489, 0.7513, 0.2618, 0.7489, 0.2417, 0.7851, 0.2391, 0.6762, 0.6973, 0.6788, 0.663, 0.7354, 0.6622, 0.7328, 0.6965, 0.7419, 0.4627, 0.7464, 0.4176, 0.752, 0.4626, 0.8216, 0.2351, 0.7865, 0.2489, 0.7851, 0.2391, 0.6748, 0.7325, 0.6762, 0.6973, 0.7328, 0.6965, 0.7316, 0.7316, 0.7305, 0.5037, 0.7419, 0.4627, 0.752, 0.4626, 0.755, 0.5032, 0.676, 0.7671, 0.6748, 0.7325, 0.7316, 0.7316, 0.7326, 0.7662, 0.72, 0.5403, 0.7305, 0.5037, 0.755, 0.5032, 0.7553, 0.5397, 0.6824, 0.7997, 0.676, 0.7671, 0.7326, 0.7662, 0.7336, 0.7989, 0.7068, 0.573, 0.72, 0.5403, 0.7553, 0.5397, 0.7518, 0.5723, 0.6923, 0.8291, 0.6824, 0.7997, 0.7336, 0.7989, 0.7346, 0.8285, 0.7316, 0.7316, 0.7328, 0.6965, 0.7948, 0.6961, 0.793, 0.7312, 0.755, 0.5032, 0.752, 0.4626, 0.7624, 0.4626, 0.7803, 0.503, 0.7326, 0.7662, 0.7316, 0.7316, 0.793, 0.7312, 0.7909, 0.7657, 0.7553, 0.5397, 0.755, 0.5032, 0.7803, 0.503, 0.7916, 0.5393, 0.7336, 0.7989, 0.7326, 0.7662, 0.7909, 0.7657, 0.7858, 0.7986, 0.7518, 0.5723, 0.7553, 0.5397, 0.7916, 0.5393, 0.7983, 0.5718, 0.7346, 0.8285, 0.7336, 0.7989, 0.7858, 0.7986, 0.7787, 0.8283, 0.7463, 0.6011, 0.7518, 0.5723, 0.7983, 0.5718, 0.8004, 0.6006, 0.7152, 0.2443, 0.6866, 0.2441, 0.6868, 0.2002, 0.7153, 0.2113, 0.7398, 0.63, 0.7463, 0.6011, 0.8004, 0.6006, 0.7988, 0.6295, 0.7489, 0.2417, 0.7152, 0.2443, 0.7153, 0.2113, 0.7488, 0.2218, 0.7354, 0.6622, 0.7398, 0.63, 0.7988, 0.6295, 0.797, 0.6618, 0.7851, 0.2391, 0.7489, 0.2417, 0.7488, 0.2218, 0.7851, 0.229, 0.7328, 0.6965, 0.7354, 0.6622, 0.797, 0.6618, 0.7948, 0.6961, 0.752, 0.4626, 0.7464, 0.4176, 0.7624, 0.4626, 0.8216, 0.2351, 0.7851, 0.2391, 0.7851, 0.229])
me_sphere_002.materials.append(mat_base)
me_sphere_002.update()

# ---- objects
ob_empty = bpy.data.objects.new('Empty', None)
ob_sphere = bpy.data.objects.new('Sphere', me_sphere_002)

# ---- transforms, parenting, visibility, modifiers, constraints
ob_empty.location = (0.001147, 0.9226, 0.2726)
ob_empty.rotation_euler = (1.571, -0.0, -0.0)
ob_empty.empty_display_type = 'IMAGE'
ob_empty.use_empty_image_alpha = True
ob_sphere.location = (0.001983, 0.08613, 0.2107)
ob_sphere.scale = (0.1896, 0.1896, 0.1896)

# ---- collection membership
col_collection.objects.link(ob_empty)
col_collection.objects.link(ob_sphere)

# ---- scene / render settings (as saved in the file)
scene.frame_start = 1; scene.frame_end = 250; scene.frame_set(1)
scene.render.engine = 'BLENDER_EEVEE_NEXT'
scene.cycles.sampling_pattern = 'TABULATED_SOBOL'
bpy.context.view_layer.update()

# ---- added for rendering (the .blend has no active camera and no usable light): camera, sun
cam_auto = bpy.data.cameras.new('AutoCamera')
cam_auto.lens = 50.0
cam_auto.sensor_width = 36.0
cam_auto.clip_end = 1000.0
ob_auto_camera = bpy.data.objects.new('AutoCamera', cam_auto)
scene.collection.objects.link(ob_auto_camera)
ob_auto_camera.location = (0.748449, -0.803158, 0.861124)
ob_auto_camera.rotation_euler = (1.09748, -7.21219e-08, 0.694738)
scene.camera = ob_auto_camera
light_auto_sun = bpy.data.lights.new('AutoSun', 'SUN')
light_auto_sun.energy = 3.0
light_auto_sun.angle = 0.0523599
ob_auto_sun = bpy.data.objects.new('AutoSun', light_auto_sun)
scene.collection.objects.link(ob_auto_sun)
ob_auto_sun.rotation_euler = (0.872665, 0.174533, 0.523599)
bpy.context.view_layer.update()
